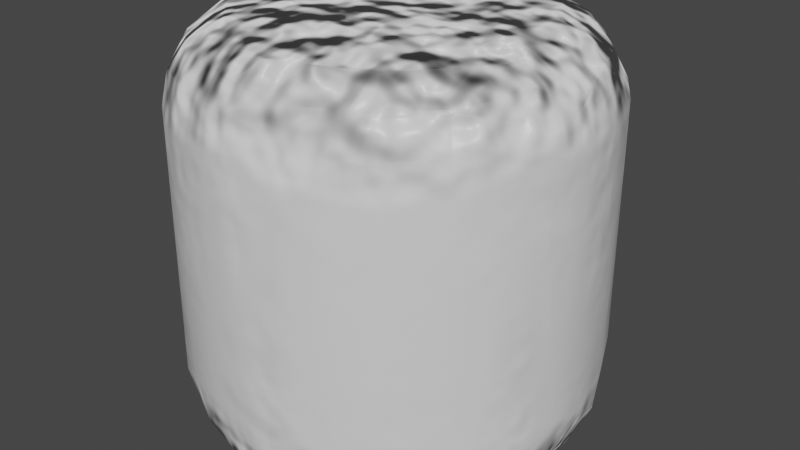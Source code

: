 # Source: RockyCylinder.blend  (saved by Blender 2.92.15; exported with 4.5.12 LTS)
import bpy
from mathutils import Matrix  # noqa: F401  (used for matrix-valued properties, if any)

bpy.ops.wm.read_factory_settings(use_empty=True)
scene = bpy.context.scene
scene.name = 'Scene'

# ---- collections
col_collection = bpy.data.collections.new('Collection'); scene.collection.children.link(col_collection)

# ---- materials (node trees are filled in below, after node groups)
mat_material = bpy.data.materials.new('Material')
mat_material.alpha_threshold = 0.0
mat_material.use_transparent_shadow = False
mat_material.line_color = (0.0, 0.0, 0.0, 1.0)

# ---- material node trees
mat_material.use_nodes = True; mat_material.node_tree.nodes.clear()
_N = mat_material.node_tree.nodes; _L = mat_material.node_tree.links
n0 = _N.new('ShaderNodeOutputMaterial'); n0.name = 'Material Output'; n0.location = (598, 373)
n1 = _N.new('ShaderNodeNormal'); n1.name = 'Normal'; n1.location = (-241, 433)
n2 = _N.new('ShaderNodeBsdfPrincipled'); n2.name = 'Principled BSDF'; n2.location = (256, 550)
n2.distribution = 'GGX'
n2.subsurface_method = 'BURLEY'
n2.inputs[2].default_value = 0.4
n2.inputs[3].default_value = 1.45
n2.inputs[27].default_value = (0.0, 0.0, 0.0, 1.0)
n2.inputs[28].default_value = 1.0
n3 = _N.new('ShaderNodeVectorMath'); n3.name = 'Vector Math'; n3.location = (1, 293)
n3.operation = 'MULTIPLY'
n4 = _N.new('ShaderNodeTexNoise'); n4.name = 'Noise Texture'; n4.location = (-323, 148)
_L.new(n2.outputs[0], n0.inputs[0])
_L.new(n1.outputs[0], n3.inputs[0])
_L.new(n4.outputs[0], n3.inputs[1])
_L.new(n3.outputs[0], n0.inputs[2])
n0.is_active_output = True

# ---- world
world_world = bpy.data.worlds.new('World'); scene.world = world_world
world_world.use_nodes = True; world_world.node_tree.nodes.clear()
_N = world_world.node_tree.nodes; _L = world_world.node_tree.links
n0 = _N.new('ShaderNodeOutputWorld'); n0.name = 'World Output'; n0.location = (300, 300)
n1 = _N.new('ShaderNodeBackground'); n1.name = 'Background'; n1.location = (10, 300)
n1.inputs[0].default_value = (0.05088, 0.05088, 0.05088, 1.0)
_L.new(n1.outputs[0], n0.inputs[0])
n0.is_active_output = True
world_world.color = (0.05088, 0.05088, 0.05088)
world_world.use_sun_shadow = False
world_world.sun_shadow_jitter_overblur = 0.0

# ---- meshes
me_cube = bpy.data.meshes.new('Cube')
me_cube.from_pydata([(0.0, 1.0, -1.0), (0.0, 1.0, 1.0), (0.5878, 0.809, -1.0), (0.5878, 0.809, 1.0), (0.9511, 0.309, -1.0), (0.9511, 0.309, 1.0), (0.9511, -0.309, -1.0), (0.9511, -0.309, 1.0), (0.5878, -0.809, -1.0), (0.5878, -0.809, 1.0), (-8.742e-08, -1.0, -1.0), (-8.742e-08, -1.0, 1.0), (-0.5878, -0.809, -1.0), (-0.5878, -0.809, 1.0), (-0.9511, -0.309, -1.0), (-0.9511, -0.309, 1.0), (-0.9511, 0.309, -1.0), (-0.9511, 0.309, 1.0), (-0.5878, 0.809, -1.0), (-0.5878, 0.809, 1.0), (0.0, 1.0, -0.8009), (0.5878, 0.809, -0.8009), (0.9511, 0.309, -0.8009), (0.9511, -0.309, -0.8009), (0.5878, -0.809, -0.8009), (-8.742e-08, -1.0, -0.8009), (-0.5878, -0.809, -0.8009), (-0.9511, -0.309, -0.8009), (-0.9511, 0.309, -0.8009), (-0.5878, 0.809, -0.8009), (0.0, 1.0, 0.7994), (0.5878, 0.809, 0.7994), (0.9511, 0.309, 0.7994), (0.9511, -0.309, 0.7994), (0.5878, -0.809, 0.7994), (-8.742e-08, -1.0, 0.7994), (-0.5878, -0.809, 0.7994), (-0.9511, -0.309, 0.7994), (-0.9511, 0.309, 0.7994), (-0.5878, 0.809, 0.7994)], [], [(30, 1, 3, 31), (31, 3, 5, 32), (32, 5, 7, 33), (33, 7, 9, 34), (34, 9, 11, 35), (35, 11, 13, 36), (36, 13, 15, 37), (37, 15, 17, 38), (3, 1, 19, 17, 15, 13, 11, 9, 7, 5), (38, 17, 19, 39), (39, 19, 1, 30), (0, 2, 4, 6, 8, 10, 12, 14, 16, 18), (18, 29, 20, 0), (16, 28, 29, 18), (14, 27, 28, 16), (12, 26, 27, 14), (10, 25, 26, 12), (8, 24, 25, 10), (6, 23, 24, 8), (4, 22, 23, 6), (2, 21, 22, 4), (0, 20, 21, 2), (29, 39, 30, 20), (28, 38, 39, 29), (27, 37, 38, 28), (26, 36, 37, 27), (25, 35, 36, 26), (24, 34, 35, 25), (23, 33, 34, 24), (22, 32, 33, 23), (21, 31, 32, 22), (20, 30, 31, 21)])
_uv = me_cube.uv_layers.new(name='UVMap')
_uv.uv.foreach_set('vector', [1.0, 0.9498, 1.0, 1.0, 0.9, 1.0, 0.9, 0.9498, 0.9, 0.9498, 0.9, 1.0, 0.8, 1.0, 0.8, 0.9498, 0.8, 0.9498, 0.8, 1.0, 0.7, 1.0, 0.7, 0.9498, 0.7, 0.9498, 0.7, 1.0, 0.6, 1.0, 0.6, 0.9498, 0.6, 0.9498, 0.6, 1.0, 0.5, 1.0, 0.5, 0.9498, 0.5, 0.9498, 0.5, 1.0, 0.4, 1.0, 0.4, 0.9498, 0.4, 0.9498, 0.4, 1.0, 0.3, 1.0, 0.3, 0.9498, 0.3, 0.9498, 0.3, 1.0, 0.2, 1.0, 0.2, 0.9498, 0.3911, 0.4442, 0.25, 0.49, 0.1089, 0.4442, 0.02175, 0.3242, 0.02175, 0.1758, 0.1089, 0.05584, 0.25, 0.01, 0.3911, 0.05584, 0.4783, 0.1758, 0.4783, 0.3242, 0.2, 0.9498, 0.2, 1.0, 0.1, 1.0, 0.1, 0.9498, 0.1, 0.9498, 0.1, 1.0, -7.451e-08, 1.0, -7.451e-08, 0.9498, 0.75, 0.49, 0.8911, 0.4442, 0.9783, 0.3242, 0.9783, 0.1758, 0.8911, 0.05584, 0.75, 0.01, 0.6089, 0.05584, 0.5217, 0.1758, 0.5217, 0.3242, 0.6089, 0.4442, 0.1, 0.5, 0.1, 0.5498, -7.451e-08, 0.5498, -7.451e-08, 0.5, 0.2, 0.5, 0.2, 0.5498, 0.1, 0.5498, 0.1, 0.5, 0.3, 0.5, 0.3, 0.5498, 0.2, 0.5498, 0.2, 0.5, 0.4, 0.5, 0.4, 0.5498, 0.3, 0.5498, 0.3, 0.5, 0.5, 0.5, 0.5, 0.5498, 0.4, 0.5498, 0.4, 0.5, 0.6, 0.5, 0.6, 0.5498, 0.5, 0.5498, 0.5, 0.5, 0.7, 0.5, 0.7, 0.5498, 0.6, 0.5498, 0.6, 0.5, 0.8, 0.5, 0.8, 0.5498, 0.7, 0.5498, 0.7, 0.5, 0.9, 0.5, 0.9, 0.5498, 0.8, 0.5498, 0.8, 0.5, 1.0, 0.5, 1.0, 0.5498, 0.9, 0.5498, 0.9, 0.5, 0.1, 0.5498, 0.1, 0.9498, -7.451e-08, 0.9498, -7.451e-08, 0.5498, 0.2, 0.5498, 0.2, 0.9498, 0.1, 0.9498, 0.1, 0.5498, 0.3, 0.5498, 0.3, 0.9498, 0.2, 0.9498, 0.2, 0.5498, 0.4, 0.5498, 0.4, 0.9498, 0.3, 0.9498, 0.3, 0.5498, 0.5, 0.5498, 0.5, 0.9498, 0.4, 0.9498, 0.4, 0.5498, 0.6, 0.5498, 0.6, 0.9498, 0.5, 0.9498, 0.5, 0.5498, 0.7, 0.5498, 0.7, 0.9498, 0.6, 0.9498, 0.6, 0.5498, 0.8, 0.5498, 0.8, 0.9498, 0.7, 0.9498, 0.7, 0.5498, 0.9, 0.5498, 0.9, 0.9498, 0.8, 0.9498, 0.8, 0.5498, 1.0, 0.5498, 1.0, 0.9498, 0.9, 0.9498, 0.9, 0.5498])
me_cube.materials.append(mat_material)
me_cube.use_remesh_preserve_volume = False
me_cube.use_remesh_preserve_attributes = False
me_cube.use_mirror_vertex_groups = False
me_cube.update()

# ---- objects
ob_cube = bpy.data.objects.new('Cube', me_cube)

# ---- transforms, parenting, visibility, modifiers, constraints
ob_cube.location = (0.0, 0.0, 0.0)
ob_cube.lock_rotations_4d = False
ob_cube.empty_display_type = 'ARROWS'
ob_cube.lineart.crease_threshold = 0.0
_m = ob_cube.modifiers.new('Subdivision', 'SUBSURF')
_m.uv_smooth = 'PRESERVE_CORNERS'
_m.levels = 3
_m.render_levels = 3
_m = ob_cube.modifiers.new('Displace', 'DISPLACE')
_m.strength = 0.4
_m = ob_cube.modifiers.new('Smooth', 'SMOOTH')
_m.factor = 1.07
_m.iterations = 6
_m = ob_cube.modifiers.new('Decimate', 'DECIMATE')
_m.ratio = 0.07747
_m = ob_cube.modifiers.new('Bevel', 'BEVEL')
_m.width = 0.02
_m.width_pct = 0.02
_m = ob_cube.modifiers.new('WeightedNormal', 'WEIGHTED_NORMAL')

# ---- collection membership
col_collection.objects.link(ob_cube)

# ---- scene / render settings (as saved in the file)
scene.frame_start = 1; scene.frame_end = 250; scene.frame_set(51)
scene.render.engine = 'BLENDER_EEVEE_NEXT'
scene.cycles.use_denoising = False
scene.cycles.samples = 128
scene.cycles.sampling_pattern = 'TABULATED_SOBOL'
scene.cycles.use_adaptive_sampling = False
scene.cycles.use_light_tree = False
scene.view_settings.view_transform = 'Filmic'
bpy.context.view_layer.update()

# ---- added for rendering (the .blend has no active camera and no usable light): camera, sun
cam_auto = bpy.data.cameras.new('AutoCamera')
cam_auto.lens = 50.0
cam_auto.sensor_width = 36.0
cam_auto.clip_end = 1000.0
ob_auto_camera = bpy.data.objects.new('AutoCamera', cam_auto)
scene.collection.objects.link(ob_auto_camera)
ob_auto_camera.location = (3.30616, -3.93787, 2.61303)
ob_auto_camera.rotation_euler = (1.09748, -7.21219e-08, 0.694738)
scene.camera = ob_auto_camera
light_auto_sun = bpy.data.lights.new('AutoSun', 'SUN')
light_auto_sun.energy = 3.0
light_auto_sun.angle = 0.0523599
ob_auto_sun = bpy.data.objects.new('AutoSun', light_auto_sun)
scene.collection.objects.link(ob_auto_sun)
ob_auto_sun.rotation_euler = (0.872665, 0.174533, 0.523599)
bpy.context.view_layer.update()
